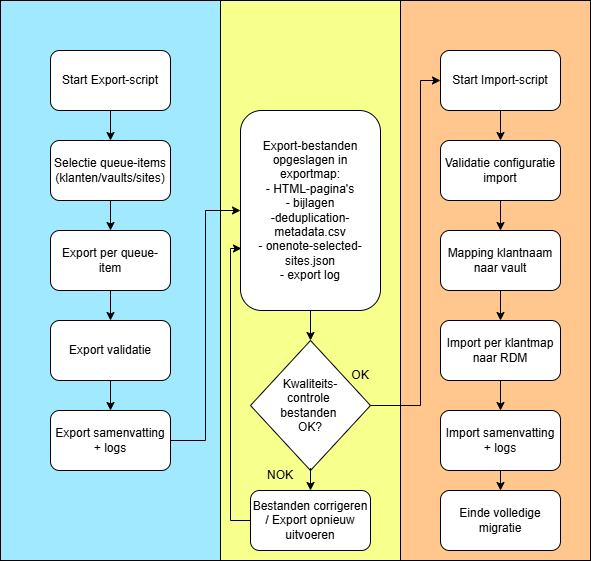

The diagram above was exported from draw.io. Its source (the exported page's mxGraphModel, read from the mxfile embedded in the PNG):
<mxGraphModel dx="2066" dy="1201" grid="1" gridSize="10" guides="1" tooltips="1" connect="1" arrows="1" fold="1" page="1" pageScale="1" pageWidth="850" pageHeight="1100" math="0" shadow="0">
  <root>
    <mxCell id="0" />
    <mxCell id="1" parent="0" />
    <mxCell id="6ApXS73_7qWoIvDP6tbq-23" parent="1" style="rounded=0;whiteSpace=wrap;html=1;fillColor=#FFC68D;" value="" vertex="1">
      <mxGeometry height="560" width="190" x="440" y="10" as="geometry" />
    </mxCell>
    <mxCell id="6ApXS73_7qWoIvDP6tbq-22" parent="1" style="rounded=0;whiteSpace=wrap;html=1;fillColor=#F7FF8D;" value="" vertex="1">
      <mxGeometry height="560" width="180" x="260" y="10" as="geometry" />
    </mxCell>
    <mxCell id="6ApXS73_7qWoIvDP6tbq-17" parent="1" style="rounded=0;whiteSpace=wrap;html=1;fillColor=#A1E9FF;" value="" vertex="1">
      <mxGeometry height="560" width="220" x="40" y="10" as="geometry" />
    </mxCell>
    <mxCell id="6ApXS73_7qWoIvDP6tbq-9" edge="1" parent="1" source="6ApXS73_7qWoIvDP6tbq-1" style="edgeStyle=orthogonalEdgeStyle;rounded=0;orthogonalLoop=1;jettySize=auto;html=1;exitX=0.5;exitY=1;exitDx=0;exitDy=0;" target="6ApXS73_7qWoIvDP6tbq-2">
      <mxGeometry relative="1" as="geometry" />
    </mxCell>
    <mxCell id="6ApXS73_7qWoIvDP6tbq-1" parent="1" style="rounded=1;whiteSpace=wrap;html=1;" value="Start Export-script" vertex="1">
      <mxGeometry height="60" width="120" x="90" y="60" as="geometry" />
    </mxCell>
    <mxCell id="6ApXS73_7qWoIvDP6tbq-10" edge="1" parent="1" source="6ApXS73_7qWoIvDP6tbq-2" style="edgeStyle=orthogonalEdgeStyle;rounded=0;orthogonalLoop=1;jettySize=auto;html=1;exitX=0.5;exitY=1;exitDx=0;exitDy=0;entryX=0.5;entryY=0;entryDx=0;entryDy=0;" target="6ApXS73_7qWoIvDP6tbq-3">
      <mxGeometry relative="1" as="geometry" />
    </mxCell>
    <mxCell id="6ApXS73_7qWoIvDP6tbq-2" parent="1" style="rounded=1;whiteSpace=wrap;html=1;" value="Selectie queue-items (klanten/vaults/sites)" vertex="1">
      <mxGeometry height="60" width="120" x="90" y="150" as="geometry" />
    </mxCell>
    <mxCell id="6ApXS73_7qWoIvDP6tbq-11" edge="1" parent="1" source="6ApXS73_7qWoIvDP6tbq-3" style="edgeStyle=orthogonalEdgeStyle;rounded=0;orthogonalLoop=1;jettySize=auto;html=1;exitX=0.5;exitY=1;exitDx=0;exitDy=0;entryX=0.5;entryY=0;entryDx=0;entryDy=0;" target="6ApXS73_7qWoIvDP6tbq-4">
      <mxGeometry relative="1" as="geometry" />
    </mxCell>
    <mxCell id="6ApXS73_7qWoIvDP6tbq-3" parent="1" style="rounded=1;whiteSpace=wrap;html=1;" value="Export per queue-item" vertex="1">
      <mxGeometry height="60" width="120" x="90" y="240" as="geometry" />
    </mxCell>
    <mxCell id="6ApXS73_7qWoIvDP6tbq-12" edge="1" parent="1" source="6ApXS73_7qWoIvDP6tbq-4" style="edgeStyle=orthogonalEdgeStyle;rounded=0;orthogonalLoop=1;jettySize=auto;html=1;exitX=0.5;exitY=1;exitDx=0;exitDy=0;entryX=0.5;entryY=0;entryDx=0;entryDy=0;" target="6ApXS73_7qWoIvDP6tbq-5">
      <mxGeometry relative="1" as="geometry" />
    </mxCell>
    <mxCell id="6ApXS73_7qWoIvDP6tbq-4" parent="1" style="rounded=1;whiteSpace=wrap;html=1;" value="Export validatie" vertex="1">
      <mxGeometry height="60" width="120" x="90" y="330" as="geometry" />
    </mxCell>
    <mxCell id="6ApXS73_7qWoIvDP6tbq-13" edge="1" parent="1" source="6ApXS73_7qWoIvDP6tbq-5" style="edgeStyle=orthogonalEdgeStyle;rounded=0;orthogonalLoop=1;jettySize=auto;html=1;exitX=1;exitY=0.5;exitDx=0;exitDy=0;entryX=0;entryY=0.5;entryDx=0;entryDy=0;" target="6ApXS73_7qWoIvDP6tbq-6">
      <mxGeometry relative="1" as="geometry" />
    </mxCell>
    <mxCell id="6ApXS73_7qWoIvDP6tbq-5" parent="1" style="rounded=1;whiteSpace=wrap;html=1;" value="Export samenvatting + logs" vertex="1">
      <mxGeometry height="60" width="120" x="90" y="420" as="geometry" />
    </mxCell>
    <mxCell id="6ApXS73_7qWoIvDP6tbq-14" edge="1" parent="1" source="6ApXS73_7qWoIvDP6tbq-6" style="edgeStyle=orthogonalEdgeStyle;rounded=0;orthogonalLoop=1;jettySize=auto;html=1;exitX=0.5;exitY=1;exitDx=0;exitDy=0;entryX=0.5;entryY=0;entryDx=0;entryDy=0;" target="6ApXS73_7qWoIvDP6tbq-8">
      <mxGeometry relative="1" as="geometry" />
    </mxCell>
    <mxCell id="6ApXS73_7qWoIvDP6tbq-6" parent="1" style="rounded=1;whiteSpace=wrap;html=1;" value="Export-bestanden opgeslagen in exportmap:&lt;br&gt;- HTML-pagina's&lt;div&gt;- bijlagen&lt;/div&gt;&lt;div&gt;-deduplication-metadata.csv&lt;/div&gt;&lt;div&gt;- onenote-selected-sites.json&lt;/div&gt;&lt;div&gt;- export log&lt;/div&gt;" vertex="1">
      <mxGeometry height="200" width="140" x="280" y="120" as="geometry" />
    </mxCell>
    <mxCell id="6ApXS73_7qWoIvDP6tbq-18" edge="1" parent="1" source="6ApXS73_7qWoIvDP6tbq-8" style="edgeStyle=orthogonalEdgeStyle;rounded=0;orthogonalLoop=1;jettySize=auto;html=1;exitX=1;exitY=0.5;exitDx=0;exitDy=0;entryX=0;entryY=0.5;entryDx=0;entryDy=0;" target="6ApXS73_7qWoIvDP6tbq-16">
      <mxGeometry relative="1" as="geometry">
        <Array as="points">
          <mxPoint x="460" y="415" />
          <mxPoint x="460" y="90" />
        </Array>
      </mxGeometry>
    </mxCell>
    <mxCell id="6ApXS73_7qWoIvDP6tbq-8" parent="1" style="rhombus;whiteSpace=wrap;html=1;" value="Kwaliteits-&lt;div&gt;controle&amp;nbsp;&lt;/div&gt;&lt;div&gt;bestanden&amp;nbsp;&lt;/div&gt;&lt;div&gt;OK?&lt;/div&gt;" vertex="1">
      <mxGeometry height="130" width="120" x="290" y="350" as="geometry" />
    </mxCell>
    <mxCell id="6ApXS73_7qWoIvDP6tbq-28" edge="1" parent="1" source="6ApXS73_7qWoIvDP6tbq-16" style="edgeStyle=orthogonalEdgeStyle;rounded=0;orthogonalLoop=1;jettySize=auto;html=1;" target="6ApXS73_7qWoIvDP6tbq-19">
      <mxGeometry relative="1" as="geometry" />
    </mxCell>
    <mxCell id="6ApXS73_7qWoIvDP6tbq-16" parent="1" style="rounded=1;whiteSpace=wrap;html=1;" value="Start Import-script" vertex="1">
      <mxGeometry height="60" width="120" x="480" y="60" as="geometry" />
    </mxCell>
    <mxCell id="6ApXS73_7qWoIvDP6tbq-29" edge="1" parent="1" source="6ApXS73_7qWoIvDP6tbq-19" style="edgeStyle=orthogonalEdgeStyle;rounded=0;orthogonalLoop=1;jettySize=auto;html=1;exitX=0.5;exitY=1;exitDx=0;exitDy=0;entryX=0.5;entryY=0;entryDx=0;entryDy=0;" target="6ApXS73_7qWoIvDP6tbq-20">
      <mxGeometry relative="1" as="geometry" />
    </mxCell>
    <mxCell id="6ApXS73_7qWoIvDP6tbq-19" parent="1" style="rounded=1;whiteSpace=wrap;html=1;" value="Validatie configuratie import" vertex="1">
      <mxGeometry height="60" width="120" x="480" y="150" as="geometry" />
    </mxCell>
    <mxCell id="6ApXS73_7qWoIvDP6tbq-30" edge="1" parent="1" source="6ApXS73_7qWoIvDP6tbq-20" style="edgeStyle=orthogonalEdgeStyle;rounded=0;orthogonalLoop=1;jettySize=auto;html=1;" target="6ApXS73_7qWoIvDP6tbq-21">
      <mxGeometry relative="1" as="geometry" />
    </mxCell>
    <mxCell id="6ApXS73_7qWoIvDP6tbq-20" parent="1" style="rounded=1;whiteSpace=wrap;html=1;" value="Mapping klantnaam naar vault" vertex="1">
      <mxGeometry height="60" width="120" x="480" y="240" as="geometry" />
    </mxCell>
    <mxCell id="6ApXS73_7qWoIvDP6tbq-31" edge="1" parent="1" source="6ApXS73_7qWoIvDP6tbq-21" style="edgeStyle=orthogonalEdgeStyle;rounded=0;orthogonalLoop=1;jettySize=auto;html=1;entryX=0.5;entryY=0;entryDx=0;entryDy=0;" target="6ApXS73_7qWoIvDP6tbq-24">
      <mxGeometry relative="1" as="geometry" />
    </mxCell>
    <mxCell id="6ApXS73_7qWoIvDP6tbq-21" parent="1" style="rounded=1;whiteSpace=wrap;html=1;" value="Import per klantmap naar RDM" vertex="1">
      <mxGeometry height="60" width="120" x="480" y="330" as="geometry" />
    </mxCell>
    <mxCell id="6ApXS73_7qWoIvDP6tbq-32" edge="1" parent="1" source="6ApXS73_7qWoIvDP6tbq-24" style="edgeStyle=orthogonalEdgeStyle;rounded=0;orthogonalLoop=1;jettySize=auto;html=1;exitX=0.5;exitY=1;exitDx=0;exitDy=0;entryX=0.5;entryY=0;entryDx=0;entryDy=0;" target="6ApXS73_7qWoIvDP6tbq-25">
      <mxGeometry relative="1" as="geometry" />
    </mxCell>
    <mxCell id="6ApXS73_7qWoIvDP6tbq-24" parent="1" style="rounded=1;whiteSpace=wrap;html=1;" value="Import samenvatting + logs" vertex="1">
      <mxGeometry height="60" width="120" x="480" y="420" as="geometry" />
    </mxCell>
    <mxCell id="6ApXS73_7qWoIvDP6tbq-25" parent="1" style="rounded=1;whiteSpace=wrap;html=1;" value="Einde volledige migratie" vertex="1">
      <mxGeometry height="60" width="120" x="480" y="500" as="geometry" />
    </mxCell>
    <mxCell id="6ApXS73_7qWoIvDP6tbq-26" parent="1" style="text;html=1;whiteSpace=wrap;strokeColor=none;fillColor=none;align=center;verticalAlign=middle;rounded=0;" value="OK" vertex="1">
      <mxGeometry height="30" width="60" x="370" y="370" as="geometry" />
    </mxCell>
    <mxCell id="6ApXS73_7qWoIvDP6tbq-27" parent="1" style="text;html=1;whiteSpace=wrap;strokeColor=none;fillColor=none;align=center;verticalAlign=middle;rounded=0;" value="NOK" vertex="1">
      <mxGeometry height="30" width="60" x="290" y="470" as="geometry" />
    </mxCell>
    <mxCell id="6ApXS73_7qWoIvDP6tbq-33" parent="1" style="rounded=1;whiteSpace=wrap;html=1;" value="Bestanden corrigeren / Export opnieuw uitvoeren" vertex="1">
      <mxGeometry height="60" width="120" x="290" y="500" as="geometry" />
    </mxCell>
    <mxCell id="6ApXS73_7qWoIvDP6tbq-36" edge="1" parent="1" source="6ApXS73_7qWoIvDP6tbq-27" style="edgeStyle=orthogonalEdgeStyle;rounded=0;orthogonalLoop=1;jettySize=auto;html=1;exitX=1;exitY=0.25;exitDx=0;exitDy=0;entryX=1;entryY=1;entryDx=0;entryDy=0;" target="6ApXS73_7qWoIvDP6tbq-27">
      <mxGeometry relative="1" as="geometry" />
    </mxCell>
    <mxCell id="6ApXS73_7qWoIvDP6tbq-37" edge="1" parent="1" source="6ApXS73_7qWoIvDP6tbq-33" style="edgeStyle=orthogonalEdgeStyle;rounded=0;orthogonalLoop=1;jettySize=auto;html=1;exitX=0;exitY=0.5;exitDx=0;exitDy=0;entryX=0.007;entryY=0.69;entryDx=0;entryDy=0;entryPerimeter=0;" target="6ApXS73_7qWoIvDP6tbq-6">
      <mxGeometry relative="1" as="geometry">
        <Array as="points">
          <mxPoint x="270" y="530" />
          <mxPoint x="270" y="258" />
        </Array>
      </mxGeometry>
    </mxCell>
  </root>
</mxGraphModel>